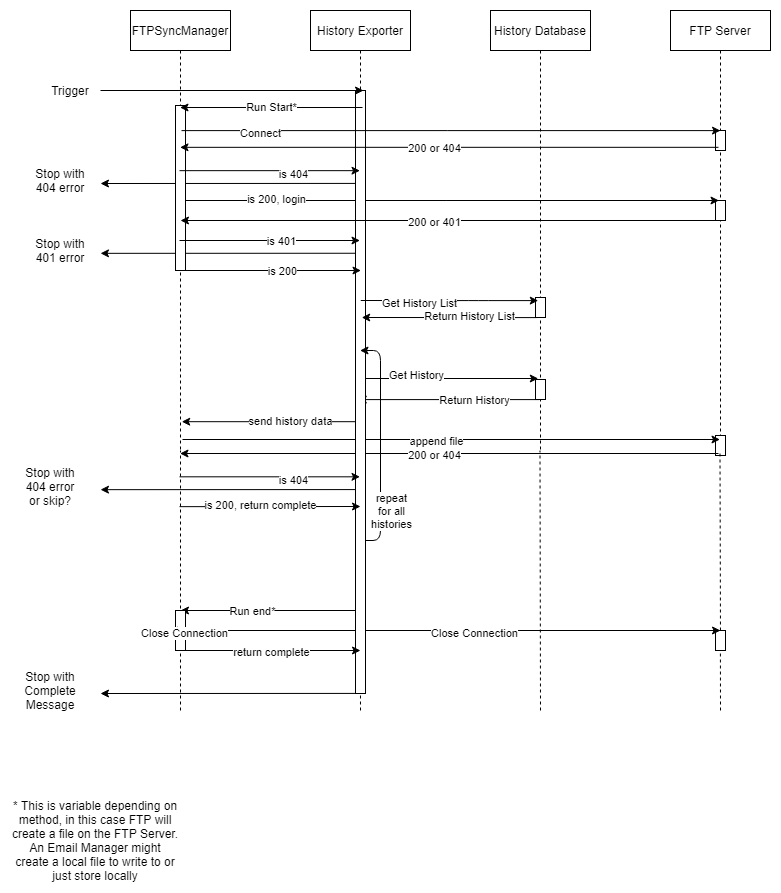

The diagram above was exported from draw.io. Its source (the exported page's mxGraphModel, read from the mxfile embedded in the PNG):
<mxGraphModel dx="1422" dy="794" grid="1" gridSize="10" guides="1" tooltips="1" connect="1" arrows="1" fold="1" page="1" pageScale="1" pageWidth="850" pageHeight="1100" math="0" shadow="0">
  <root>
    <mxCell id="0" />
    <mxCell id="1" parent="0" />
    <mxCell id="ncmsLL0jrxeqF7IjIqGn-85" value="" style="rounded=0;whiteSpace=wrap;html=1;" vertex="1" parent="1">
      <mxGeometry x="705" y="700" width="10" height="20" as="geometry" />
    </mxCell>
    <mxCell id="3nuBFxr9cyL0pnOWT2aG-1" value="FTPSyncManager" style="shape=umlLifeline;perimeter=lifelinePerimeter;container=1;collapsible=0;recursiveResize=0;rounded=0;shadow=0;strokeWidth=1;" parent="1" vertex="1">
      <mxGeometry x="120" y="80" width="100" height="440" as="geometry" />
    </mxCell>
    <mxCell id="3nuBFxr9cyL0pnOWT2aG-5" value="History Exporter" style="shape=umlLifeline;perimeter=lifelinePerimeter;container=1;collapsible=0;recursiveResize=0;rounded=0;shadow=0;strokeWidth=1;" parent="1" vertex="1">
      <mxGeometry x="300" y="80" width="100" height="440" as="geometry" />
    </mxCell>
    <mxCell id="ncmsLL0jrxeqF7IjIqGn-1" value="FTP Server" style="shape=umlLifeline;perimeter=lifelinePerimeter;container=1;collapsible=0;recursiveResize=0;rounded=0;shadow=0;strokeWidth=1;" vertex="1" parent="1">
      <mxGeometry x="660" y="80" width="100" height="440" as="geometry" />
    </mxCell>
    <mxCell id="ncmsLL0jrxeqF7IjIqGn-83" value="" style="rounded=0;whiteSpace=wrap;html=1;" vertex="1" parent="ncmsLL0jrxeqF7IjIqGn-1">
      <mxGeometry x="45" y="190" width="10" height="20" as="geometry" />
    </mxCell>
    <mxCell id="ncmsLL0jrxeqF7IjIqGn-84" value="" style="rounded=0;whiteSpace=wrap;html=1;" vertex="1" parent="ncmsLL0jrxeqF7IjIqGn-1">
      <mxGeometry x="45" y="425" width="10" height="20" as="geometry" />
    </mxCell>
    <mxCell id="ncmsLL0jrxeqF7IjIqGn-4" value="Trigger" style="text;html=1;strokeColor=none;fillColor=none;align=center;verticalAlign=middle;whiteSpace=wrap;rounded=0;" vertex="1" parent="1">
      <mxGeometry x="40" y="150" width="40" height="20" as="geometry" />
    </mxCell>
    <mxCell id="ncmsLL0jrxeqF7IjIqGn-5" value="History Database" style="shape=umlLifeline;perimeter=lifelinePerimeter;container=1;collapsible=0;recursiveResize=0;rounded=0;shadow=0;strokeWidth=1;" vertex="1" parent="1">
      <mxGeometry x="480" y="80" width="100" height="440" as="geometry" />
    </mxCell>
    <mxCell id="ncmsLL0jrxeqF7IjIqGn-89" value="" style="rounded=0;whiteSpace=wrap;html=1;" vertex="1" parent="ncmsLL0jrxeqF7IjIqGn-5">
      <mxGeometry x="45" y="287" width="10" height="20" as="geometry" />
    </mxCell>
    <mxCell id="ncmsLL0jrxeqF7IjIqGn-90" value="" style="rounded=0;whiteSpace=wrap;html=1;" vertex="1" parent="ncmsLL0jrxeqF7IjIqGn-5">
      <mxGeometry x="45" y="369" width="10" height="20" as="geometry" />
    </mxCell>
    <mxCell id="ncmsLL0jrxeqF7IjIqGn-11" value="" style="endArrow=classic;html=1;exitX=0.54;exitY=0.663;exitDx=0;exitDy=0;exitPerimeter=0;" edge="1" parent="1">
      <mxGeometry width="50" height="50" relative="1" as="geometry">
        <mxPoint x="352.25" y="448.0000000000001" as="sourcePoint" />
        <mxPoint x="527.75" y="448.0000000000001" as="targetPoint" />
      </mxGeometry>
    </mxCell>
    <mxCell id="ncmsLL0jrxeqF7IjIqGn-20" value="Get History" style="edgeLabel;html=1;align=center;verticalAlign=middle;resizable=0;points=[];" vertex="1" connectable="0" parent="ncmsLL0jrxeqF7IjIqGn-11">
      <mxGeometry x="-0.396" y="4" relative="1" as="geometry">
        <mxPoint as="offset" />
      </mxGeometry>
    </mxCell>
    <mxCell id="ncmsLL0jrxeqF7IjIqGn-14" value="" style="endArrow=classic;html=1;entryX=0.47;entryY=0.46;entryDx=0;entryDy=0;entryPerimeter=0;" edge="1" parent="1">
      <mxGeometry width="50" height="50" relative="1" as="geometry">
        <mxPoint x="528.75" y="469.1" as="sourcePoint" />
        <mxPoint x="347.75" y="469.1" as="targetPoint" />
      </mxGeometry>
    </mxCell>
    <mxCell id="ncmsLL0jrxeqF7IjIqGn-17" value="Return History" style="edgeLabel;html=1;align=center;verticalAlign=middle;resizable=0;points=[];" vertex="1" connectable="0" parent="ncmsLL0jrxeqF7IjIqGn-14">
      <mxGeometry x="-0.2762" relative="1" as="geometry">
        <mxPoint x="1" as="offset" />
      </mxGeometry>
    </mxCell>
    <mxCell id="ncmsLL0jrxeqF7IjIqGn-15" value="" style="endArrow=classic;html=1;entryX=0.53;entryY=0.807;entryDx=0;entryDy=0;entryPerimeter=0;" edge="1" parent="1">
      <mxGeometry width="50" height="50" relative="1" as="geometry">
        <mxPoint x="347.75" y="491.19999999999993" as="sourcePoint" />
        <mxPoint x="171.25" y="491.19999999999993" as="targetPoint" />
      </mxGeometry>
    </mxCell>
    <mxCell id="ncmsLL0jrxeqF7IjIqGn-49" value="send history data" style="edgeLabel;html=1;align=center;verticalAlign=middle;resizable=0;points=[];" vertex="1" connectable="0" parent="ncmsLL0jrxeqF7IjIqGn-15">
      <mxGeometry x="-0.2323" y="-1" relative="1" as="geometry">
        <mxPoint as="offset" />
      </mxGeometry>
    </mxCell>
    <mxCell id="ncmsLL0jrxeqF7IjIqGn-22" value="* This is variable depending on method, in this case FTP will create a file on the FTP Server. An Email Manager might create a local file to write to or just store locally" style="text;html=1;strokeColor=none;fillColor=none;align=center;verticalAlign=middle;whiteSpace=wrap;rounded=0;" vertex="1" parent="1">
      <mxGeometry y="870" width="170" height="80" as="geometry" />
    </mxCell>
    <mxCell id="ncmsLL0jrxeqF7IjIqGn-35" value="" style="endArrow=classic;html=1;exitX=0.51;exitY=0.393;exitDx=0;exitDy=0;exitPerimeter=0;" edge="1" parent="1" source="3nuBFxr9cyL0pnOWT2aG-5">
      <mxGeometry width="50" height="50" relative="1" as="geometry">
        <mxPoint x="400" y="360" as="sourcePoint" />
        <mxPoint x="90" y="253" as="targetPoint" />
      </mxGeometry>
    </mxCell>
    <mxCell id="ncmsLL0jrxeqF7IjIqGn-36" value="Stop with 404 error" style="text;html=1;strokeColor=none;fillColor=none;align=center;verticalAlign=middle;whiteSpace=wrap;rounded=0;" vertex="1" parent="1">
      <mxGeometry x="20" y="240" width="60" height="20" as="geometry" />
    </mxCell>
    <mxCell id="ncmsLL0jrxeqF7IjIqGn-37" value="" style="endArrow=classic;html=1;exitX=0.49;exitY=0.364;exitDx=0;exitDy=0;exitPerimeter=0;" edge="1" parent="1">
      <mxGeometry width="50" height="50" relative="1" as="geometry">
        <mxPoint x="169" y="270.00000000000006" as="sourcePoint" />
        <mxPoint x="708.5" y="270" as="targetPoint" />
      </mxGeometry>
    </mxCell>
    <mxCell id="ncmsLL0jrxeqF7IjIqGn-39" value="is 200, login" style="edgeLabel;html=1;align=center;verticalAlign=middle;resizable=0;points=[];" vertex="1" connectable="0" parent="ncmsLL0jrxeqF7IjIqGn-37">
      <mxGeometry x="-0.6441" y="2" relative="1" as="geometry">
        <mxPoint as="offset" />
      </mxGeometry>
    </mxCell>
    <mxCell id="ncmsLL0jrxeqF7IjIqGn-44" value="" style="endArrow=classic;html=1;exitX=0.51;exitY=0.393;exitDx=0;exitDy=0;exitPerimeter=0;" edge="1" parent="1">
      <mxGeometry width="50" height="50" relative="1" as="geometry">
        <mxPoint x="351" y="322.7600000000001" as="sourcePoint" />
        <mxPoint x="90" y="322.84000000000003" as="targetPoint" />
      </mxGeometry>
    </mxCell>
    <mxCell id="ncmsLL0jrxeqF7IjIqGn-45" value="Stop with 401 error" style="text;html=1;strokeColor=none;fillColor=none;align=center;verticalAlign=middle;whiteSpace=wrap;rounded=0;" vertex="1" parent="1">
      <mxGeometry x="20" y="310" width="60" height="20" as="geometry" />
    </mxCell>
    <mxCell id="ncmsLL0jrxeqF7IjIqGn-50" value="" style="endArrow=classic;html=1;exitX=0.52;exitY=0.975;exitDx=0;exitDy=0;exitPerimeter=0;" edge="1" parent="1" source="3nuBFxr9cyL0pnOWT2aG-1" target="ncmsLL0jrxeqF7IjIqGn-1">
      <mxGeometry width="50" height="50" relative="1" as="geometry">
        <mxPoint x="400" y="340" as="sourcePoint" />
        <mxPoint x="450" y="290" as="targetPoint" />
      </mxGeometry>
    </mxCell>
    <mxCell id="ncmsLL0jrxeqF7IjIqGn-51" value="append file" style="edgeLabel;html=1;align=center;verticalAlign=middle;resizable=0;points=[];" vertex="1" connectable="0" parent="ncmsLL0jrxeqF7IjIqGn-50">
      <mxGeometry x="-0.1702" y="-1" relative="1" as="geometry">
        <mxPoint x="30" as="offset" />
      </mxGeometry>
    </mxCell>
    <mxCell id="ncmsLL0jrxeqF7IjIqGn-53" value="" style="endArrow=none;dashed=1;html=1;entryX=0.49;entryY=1;entryDx=0;entryDy=0;entryPerimeter=0;" edge="1" parent="1">
      <mxGeometry width="50" height="50" relative="1" as="geometry">
        <mxPoint x="170" y="780" as="sourcePoint" />
        <mxPoint x="170" y="520" as="targetPoint" />
      </mxGeometry>
    </mxCell>
    <mxCell id="ncmsLL0jrxeqF7IjIqGn-54" value="" style="endArrow=none;dashed=1;html=1;entryX=0.49;entryY=1;entryDx=0;entryDy=0;entryPerimeter=0;" edge="1" parent="1">
      <mxGeometry width="50" height="50" relative="1" as="geometry">
        <mxPoint x="350" y="780" as="sourcePoint" />
        <mxPoint x="349.5" y="520" as="targetPoint" />
      </mxGeometry>
    </mxCell>
    <mxCell id="ncmsLL0jrxeqF7IjIqGn-55" value="" style="endArrow=none;dashed=1;html=1;entryX=0.49;entryY=1;entryDx=0;entryDy=0;entryPerimeter=0;" edge="1" parent="1">
      <mxGeometry width="50" height="50" relative="1" as="geometry">
        <mxPoint x="530" y="780" as="sourcePoint" />
        <mxPoint x="529.5" y="520" as="targetPoint" />
      </mxGeometry>
    </mxCell>
    <mxCell id="ncmsLL0jrxeqF7IjIqGn-56" value="" style="endArrow=none;dashed=1;html=1;entryX=0.49;entryY=1;entryDx=0;entryDy=0;entryPerimeter=0;" edge="1" parent="1" source="ncmsLL0jrxeqF7IjIqGn-85">
      <mxGeometry width="50" height="50" relative="1" as="geometry">
        <mxPoint x="710" y="780" as="sourcePoint" />
        <mxPoint x="709.5" y="520" as="targetPoint" />
      </mxGeometry>
    </mxCell>
    <mxCell id="ncmsLL0jrxeqF7IjIqGn-58" value="" style="endArrow=classic;html=1;exitX=0.48;exitY=0.311;exitDx=0;exitDy=0;exitPerimeter=0;" edge="1" parent="1">
      <mxGeometry width="50" height="50" relative="1" as="geometry">
        <mxPoint x="708" y="523" as="sourcePoint" />
        <mxPoint x="169.5" y="523" as="targetPoint" />
      </mxGeometry>
    </mxCell>
    <mxCell id="ncmsLL0jrxeqF7IjIqGn-59" value="200 or 404" style="edgeLabel;html=1;align=center;verticalAlign=middle;resizable=0;points=[];" vertex="1" connectable="0" parent="ncmsLL0jrxeqF7IjIqGn-58">
      <mxGeometry x="0.0585" y="1" relative="1" as="geometry">
        <mxPoint as="offset" />
      </mxGeometry>
    </mxCell>
    <mxCell id="ncmsLL0jrxeqF7IjIqGn-62" value="" style="endArrow=classic;html=1;exitX=0.51;exitY=0.393;exitDx=0;exitDy=0;exitPerimeter=0;" edge="1" parent="1">
      <mxGeometry width="50" height="50" relative="1" as="geometry">
        <mxPoint x="351" y="559.0800000000002" as="sourcePoint" />
        <mxPoint x="90" y="559.1600000000001" as="targetPoint" />
      </mxGeometry>
    </mxCell>
    <mxCell id="ncmsLL0jrxeqF7IjIqGn-63" value="Stop with 404 error or skip?" style="text;html=1;strokeColor=none;fillColor=none;align=center;verticalAlign=middle;whiteSpace=wrap;rounded=0;" vertex="1" parent="1">
      <mxGeometry x="10" y="546.1600000000001" width="60" height="20" as="geometry" />
    </mxCell>
    <mxCell id="ncmsLL0jrxeqF7IjIqGn-66" value="" style="endArrow=classic;html=1;" edge="1" parent="1">
      <mxGeometry width="50" height="50" relative="1" as="geometry">
        <mxPoint x="350" y="680" as="sourcePoint" />
        <mxPoint x="170" y="680" as="targetPoint" />
      </mxGeometry>
    </mxCell>
    <mxCell id="ncmsLL0jrxeqF7IjIqGn-67" value="Run end*" style="edgeLabel;html=1;align=center;verticalAlign=middle;resizable=0;points=[];" vertex="1" connectable="0" parent="ncmsLL0jrxeqF7IjIqGn-66">
      <mxGeometry x="0.2111" relative="1" as="geometry">
        <mxPoint as="offset" />
      </mxGeometry>
    </mxCell>
    <mxCell id="ncmsLL0jrxeqF7IjIqGn-68" value="" style="endArrow=classic;html=1;" edge="1" parent="1" source="ncmsLL0jrxeqF7IjIqGn-72">
      <mxGeometry width="50" height="50" relative="1" as="geometry">
        <mxPoint x="170" y="700" as="sourcePoint" />
        <mxPoint x="710" y="700" as="targetPoint" />
      </mxGeometry>
    </mxCell>
    <mxCell id="ncmsLL0jrxeqF7IjIqGn-69" value="Close Connection" style="edgeLabel;html=1;align=center;verticalAlign=middle;resizable=0;points=[];" vertex="1" connectable="0" parent="ncmsLL0jrxeqF7IjIqGn-68">
      <mxGeometry x="0.0778" y="-2" relative="1" as="geometry">
        <mxPoint as="offset" />
      </mxGeometry>
    </mxCell>
    <mxCell id="ncmsLL0jrxeqF7IjIqGn-72" value="" style="rounded=0;whiteSpace=wrap;html=1;" vertex="1" parent="1">
      <mxGeometry x="165" y="680" width="10" height="40" as="geometry" />
    </mxCell>
    <mxCell id="ncmsLL0jrxeqF7IjIqGn-73" value="" style="endArrow=classic;html=1;" edge="1" parent="1" target="ncmsLL0jrxeqF7IjIqGn-72">
      <mxGeometry width="50" height="50" relative="1" as="geometry">
        <mxPoint x="170" y="700" as="sourcePoint" />
        <mxPoint x="710" y="700" as="targetPoint" />
      </mxGeometry>
    </mxCell>
    <mxCell id="ncmsLL0jrxeqF7IjIqGn-74" value="Close Connection" style="edgeLabel;html=1;align=center;verticalAlign=middle;resizable=0;points=[];" vertex="1" connectable="0" parent="ncmsLL0jrxeqF7IjIqGn-73">
      <mxGeometry x="0.0778" y="-2" relative="1" as="geometry">
        <mxPoint as="offset" />
      </mxGeometry>
    </mxCell>
    <mxCell id="ncmsLL0jrxeqF7IjIqGn-77" value="" style="endArrow=classic;html=1;exitX=0.51;exitY=0.393;exitDx=0;exitDy=0;exitPerimeter=0;" edge="1" parent="1">
      <mxGeometry width="50" height="50" relative="1" as="geometry">
        <mxPoint x="351" y="762.9200000000002" as="sourcePoint" />
        <mxPoint x="90" y="763.0000000000001" as="targetPoint" />
      </mxGeometry>
    </mxCell>
    <mxCell id="ncmsLL0jrxeqF7IjIqGn-78" value="Stop with Complete Message" style="text;html=1;strokeColor=none;fillColor=none;align=center;verticalAlign=middle;whiteSpace=wrap;rounded=0;" vertex="1" parent="1">
      <mxGeometry x="10" y="750.0000000000001" width="60" height="20" as="geometry" />
    </mxCell>
    <mxCell id="ncmsLL0jrxeqF7IjIqGn-79" value="" style="rounded=0;whiteSpace=wrap;html=1;" vertex="1" parent="1">
      <mxGeometry x="345" y="160" width="10" height="603" as="geometry" />
    </mxCell>
    <mxCell id="ncmsLL0jrxeqF7IjIqGn-80" value="" style="rounded=0;whiteSpace=wrap;html=1;" vertex="1" parent="1">
      <mxGeometry x="165" y="175" width="10" height="165" as="geometry" />
    </mxCell>
    <mxCell id="ncmsLL0jrxeqF7IjIqGn-82" value="" style="rounded=0;whiteSpace=wrap;html=1;" vertex="1" parent="1">
      <mxGeometry x="705" y="200" width="10" height="20" as="geometry" />
    </mxCell>
    <mxCell id="ncmsLL0jrxeqF7IjIqGn-88" value="" style="endArrow=none;dashed=1;html=1;entryX=0.49;entryY=1;entryDx=0;entryDy=0;entryPerimeter=0;" edge="1" parent="1" target="ncmsLL0jrxeqF7IjIqGn-85">
      <mxGeometry width="50" height="50" relative="1" as="geometry">
        <mxPoint x="710" y="780" as="sourcePoint" />
        <mxPoint x="709.5" y="520" as="targetPoint" />
      </mxGeometry>
    </mxCell>
    <mxCell id="ncmsLL0jrxeqF7IjIqGn-91" value="" style="endArrow=classic;html=1;" edge="1" parent="1" target="3nuBFxr9cyL0pnOWT2aG-5">
      <mxGeometry width="50" height="50" relative="1" as="geometry">
        <mxPoint x="355" y="610" as="sourcePoint" />
        <mxPoint x="405" y="420" as="targetPoint" />
        <Array as="points">
          <mxPoint x="370" y="610" />
          <mxPoint x="370" y="420" />
        </Array>
      </mxGeometry>
    </mxCell>
    <mxCell id="ncmsLL0jrxeqF7IjIqGn-111" value="repeat&lt;br&gt;for all&lt;br&gt;histories" style="edgeLabel;html=1;align=center;verticalAlign=middle;resizable=0;points=[];" vertex="1" connectable="0" parent="ncmsLL0jrxeqF7IjIqGn-91">
      <mxGeometry x="-0.5033" relative="1" as="geometry">
        <mxPoint x="10" y="11" as="offset" />
      </mxGeometry>
    </mxCell>
    <mxCell id="ncmsLL0jrxeqF7IjIqGn-9" value="" style="endArrow=classic;html=1;" edge="1" parent="1">
      <mxGeometry width="50" height="50" relative="1" as="geometry">
        <mxPoint x="526.25" y="387.1" as="sourcePoint" />
        <mxPoint x="351.25" y="387" as="targetPoint" />
      </mxGeometry>
    </mxCell>
    <mxCell id="ncmsLL0jrxeqF7IjIqGn-19" value="Return History List" style="edgeLabel;html=1;align=center;verticalAlign=middle;resizable=0;points=[];" vertex="1" connectable="0" parent="ncmsLL0jrxeqF7IjIqGn-9">
      <mxGeometry x="-0.2265" y="-2" relative="1" as="geometry">
        <mxPoint as="offset" />
      </mxGeometry>
    </mxCell>
    <mxCell id="ncmsLL0jrxeqF7IjIqGn-6" value="" style="endArrow=classic;html=1;exitX=0.52;exitY=0.403;exitDx=0;exitDy=0;exitPerimeter=0;" edge="1" parent="1">
      <mxGeometry width="50" height="50" relative="1" as="geometry">
        <mxPoint x="350.25" y="370" as="sourcePoint" />
        <mxPoint x="527.75" y="370.1" as="targetPoint" />
        <Array as="points">
          <mxPoint x="468.25" y="370.1" />
        </Array>
      </mxGeometry>
    </mxCell>
    <mxCell id="ncmsLL0jrxeqF7IjIqGn-18" value="Get History List" style="edgeLabel;html=1;align=center;verticalAlign=middle;resizable=0;points=[];" vertex="1" connectable="0" parent="ncmsLL0jrxeqF7IjIqGn-6">
      <mxGeometry x="-0.3465" y="-2" relative="1" as="geometry">
        <mxPoint as="offset" />
      </mxGeometry>
    </mxCell>
    <mxCell id="ncmsLL0jrxeqF7IjIqGn-28" value="" style="endArrow=classic;html=1;exitX=0.51;exitY=0.273;exitDx=0;exitDy=0;exitPerimeter=0;entryX=0.5;entryY=0.273;entryDx=0;entryDy=0;entryPerimeter=0;" edge="1" parent="1" source="3nuBFxr9cyL0pnOWT2aG-1" target="ncmsLL0jrxeqF7IjIqGn-1">
      <mxGeometry width="50" height="50" relative="1" as="geometry">
        <mxPoint x="400" y="360" as="sourcePoint" />
        <mxPoint x="450" y="310" as="targetPoint" />
      </mxGeometry>
    </mxCell>
    <mxCell id="ncmsLL0jrxeqF7IjIqGn-29" value="Connect" style="edgeLabel;html=1;align=center;verticalAlign=middle;resizable=0;points=[];" vertex="1" connectable="0" parent="ncmsLL0jrxeqF7IjIqGn-28">
      <mxGeometry x="-0.7106" y="-2" relative="1" as="geometry">
        <mxPoint as="offset" />
      </mxGeometry>
    </mxCell>
    <mxCell id="ncmsLL0jrxeqF7IjIqGn-70" value="" style="endArrow=classic;html=1;" edge="1" parent="1">
      <mxGeometry width="50" height="50" relative="1" as="geometry">
        <mxPoint x="170" y="720" as="sourcePoint" />
        <mxPoint x="350" y="720" as="targetPoint" />
      </mxGeometry>
    </mxCell>
    <mxCell id="ncmsLL0jrxeqF7IjIqGn-71" value="return complete" style="edgeLabel;html=1;align=center;verticalAlign=middle;resizable=0;points=[];" vertex="1" connectable="0" parent="ncmsLL0jrxeqF7IjIqGn-70">
      <mxGeometry x="0.3889" y="-1" relative="1" as="geometry">
        <mxPoint x="-35" as="offset" />
      </mxGeometry>
    </mxCell>
    <mxCell id="ncmsLL0jrxeqF7IjIqGn-64" value="" style="endArrow=classic;html=1;exitX=0.49;exitY=0.364;exitDx=0;exitDy=0;exitPerimeter=0;" edge="1" parent="1">
      <mxGeometry width="50" height="50" relative="1" as="geometry">
        <mxPoint x="169" y="576.1600000000001" as="sourcePoint" />
        <mxPoint x="350" y="576" as="targetPoint" />
      </mxGeometry>
    </mxCell>
    <mxCell id="ncmsLL0jrxeqF7IjIqGn-65" value="is 200, return complete" style="edgeLabel;html=1;align=center;verticalAlign=middle;resizable=0;points=[];" vertex="1" connectable="0" parent="ncmsLL0jrxeqF7IjIqGn-64">
      <mxGeometry x="-0.6441" y="2" relative="1" as="geometry">
        <mxPoint x="49" as="offset" />
      </mxGeometry>
    </mxCell>
    <mxCell id="ncmsLL0jrxeqF7IjIqGn-60" value="" style="endArrow=classic;html=1;exitX=0.49;exitY=0.364;exitDx=0;exitDy=0;exitPerimeter=0;" edge="1" parent="1">
      <mxGeometry width="50" height="50" relative="1" as="geometry">
        <mxPoint x="169" y="546.3200000000002" as="sourcePoint" />
        <mxPoint x="349.5" y="546.3200000000002" as="targetPoint" />
      </mxGeometry>
    </mxCell>
    <mxCell id="ncmsLL0jrxeqF7IjIqGn-61" value="is 404" style="edgeLabel;html=1;align=center;verticalAlign=middle;resizable=0;points=[];" vertex="1" connectable="0" parent="ncmsLL0jrxeqF7IjIqGn-60">
      <mxGeometry x="0.2521" y="-3" relative="1" as="geometry">
        <mxPoint as="offset" />
      </mxGeometry>
    </mxCell>
    <mxCell id="ncmsLL0jrxeqF7IjIqGn-46" value="" style="endArrow=classic;html=1;exitX=0.49;exitY=0.364;exitDx=0;exitDy=0;exitPerimeter=0;" edge="1" parent="1">
      <mxGeometry width="50" height="50" relative="1" as="geometry">
        <mxPoint x="170" y="340" as="sourcePoint" />
        <mxPoint x="350.5" y="340" as="targetPoint" />
      </mxGeometry>
    </mxCell>
    <mxCell id="ncmsLL0jrxeqF7IjIqGn-47" value="is 200" style="edgeLabel;html=1;align=center;verticalAlign=middle;resizable=0;points=[];" vertex="1" connectable="0" parent="ncmsLL0jrxeqF7IjIqGn-46">
      <mxGeometry x="0.2521" y="-3" relative="1" as="geometry">
        <mxPoint x="-12" y="-3" as="offset" />
      </mxGeometry>
    </mxCell>
    <mxCell id="ncmsLL0jrxeqF7IjIqGn-42" value="" style="endArrow=classic;html=1;exitX=0.49;exitY=0.364;exitDx=0;exitDy=0;exitPerimeter=0;" edge="1" parent="1">
      <mxGeometry width="50" height="50" relative="1" as="geometry">
        <mxPoint x="169" y="310.0000000000001" as="sourcePoint" />
        <mxPoint x="349.5" y="310.0000000000001" as="targetPoint" />
      </mxGeometry>
    </mxCell>
    <mxCell id="ncmsLL0jrxeqF7IjIqGn-43" value="is 401" style="edgeLabel;html=1;align=center;verticalAlign=middle;resizable=0;points=[];" vertex="1" connectable="0" parent="ncmsLL0jrxeqF7IjIqGn-42">
      <mxGeometry x="0.2521" y="-3" relative="1" as="geometry">
        <mxPoint x="-12" y="-3" as="offset" />
      </mxGeometry>
    </mxCell>
    <mxCell id="ncmsLL0jrxeqF7IjIqGn-33" value="" style="endArrow=classic;html=1;exitX=0.49;exitY=0.364;exitDx=0;exitDy=0;exitPerimeter=0;" edge="1" parent="1" source="3nuBFxr9cyL0pnOWT2aG-1" target="3nuBFxr9cyL0pnOWT2aG-5">
      <mxGeometry width="50" height="50" relative="1" as="geometry">
        <mxPoint x="400" y="360" as="sourcePoint" />
        <mxPoint x="450" y="310" as="targetPoint" />
      </mxGeometry>
    </mxCell>
    <mxCell id="ncmsLL0jrxeqF7IjIqGn-34" value="is 404" style="edgeLabel;html=1;align=center;verticalAlign=middle;resizable=0;points=[];" vertex="1" connectable="0" parent="ncmsLL0jrxeqF7IjIqGn-33">
      <mxGeometry x="0.2521" y="-3" relative="1" as="geometry">
        <mxPoint as="offset" />
      </mxGeometry>
    </mxCell>
    <mxCell id="ncmsLL0jrxeqF7IjIqGn-30" value="" style="endArrow=classic;html=1;exitX=0.48;exitY=0.311;exitDx=0;exitDy=0;exitPerimeter=0;" edge="1" parent="1" source="ncmsLL0jrxeqF7IjIqGn-1" target="3nuBFxr9cyL0pnOWT2aG-1">
      <mxGeometry width="50" height="50" relative="1" as="geometry">
        <mxPoint x="400" y="360" as="sourcePoint" />
        <mxPoint x="450" y="310" as="targetPoint" />
      </mxGeometry>
    </mxCell>
    <mxCell id="ncmsLL0jrxeqF7IjIqGn-31" value="200 or 404" style="edgeLabel;html=1;align=center;verticalAlign=middle;resizable=0;points=[];" vertex="1" connectable="0" parent="ncmsLL0jrxeqF7IjIqGn-30">
      <mxGeometry x="0.0585" y="1" relative="1" as="geometry">
        <mxPoint as="offset" />
      </mxGeometry>
    </mxCell>
    <mxCell id="ncmsLL0jrxeqF7IjIqGn-21" value="Run Start*" style="endArrow=classic;html=1;" edge="1" parent="1" target="3nuBFxr9cyL0pnOWT2aG-1">
      <mxGeometry width="50" height="50" relative="1" as="geometry">
        <mxPoint x="352" y="177" as="sourcePoint" />
        <mxPoint x="450" y="350" as="targetPoint" />
        <Array as="points">
          <mxPoint x="260" y="177" />
        </Array>
      </mxGeometry>
    </mxCell>
    <mxCell id="ncmsLL0jrxeqF7IjIqGn-40" value="" style="endArrow=classic;html=1;exitX=0.48;exitY=0.311;exitDx=0;exitDy=0;exitPerimeter=0;" edge="1" parent="1">
      <mxGeometry width="50" height="50" relative="1" as="geometry">
        <mxPoint x="708.5" y="290" as="sourcePoint" />
        <mxPoint x="170" y="290" as="targetPoint" />
      </mxGeometry>
    </mxCell>
    <mxCell id="ncmsLL0jrxeqF7IjIqGn-41" value="200 or 401" style="edgeLabel;html=1;align=center;verticalAlign=middle;resizable=0;points=[];" vertex="1" connectable="0" parent="ncmsLL0jrxeqF7IjIqGn-40">
      <mxGeometry x="0.0585" y="1" relative="1" as="geometry">
        <mxPoint as="offset" />
      </mxGeometry>
    </mxCell>
    <object label="" id="ncmsLL0jrxeqF7IjIqGn-3">
      <mxCell style="endArrow=classic;html=1;" edge="1" parent="1">
        <mxGeometry width="50" height="50" relative="1" as="geometry">
          <mxPoint x="90" y="160" as="sourcePoint" />
          <mxPoint x="353" y="160" as="targetPoint" />
        </mxGeometry>
      </mxCell>
    </object>
  </root>
</mxGraphModel>